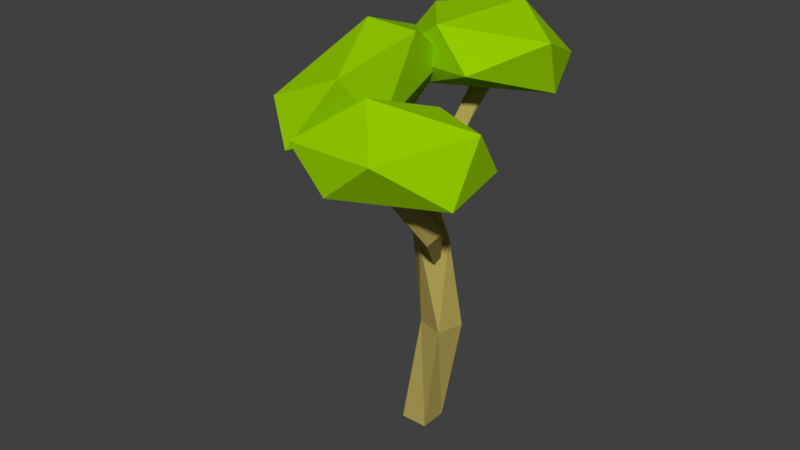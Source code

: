 # Source: Tree_Summer_6.blend  (saved by Blender 2.79.0; exported with 4.5.12 LTS)
import bpy
from mathutils import Matrix  # noqa: F401  (used for matrix-valued properties, if any)

bpy.ops.wm.read_factory_settings(use_empty=True)
scene = bpy.context.scene
scene.name = 'Scene'

# ---- collections
col_collection_1 = bpy.data.collections.new('Collection 1'); scene.collection.children.link(col_collection_1)

# ---- materials (node trees are filled in below, after node groups)
mat_secondary = bpy.data.materials.new('Secondary')
mat_secondary.alpha_threshold = 0.0
mat_secondary.use_transparent_shadow = False
mat_secondary.diffuse_color = (0.3, 0.6, 0.0, 1.0)
mat_secondary.roughness = 0.5
mat_primairy = bpy.data.materials.new('Primairy')
mat_primairy.alpha_threshold = 0.0
mat_primairy.use_transparent_shadow = False
mat_primairy.diffuse_color = (0.477, 0.3853, 0.1019, 1.0)
mat_primairy.roughness = 0.5
mat_primairy.line_color = (0.0, 0.0, 0.0, 1.0)

# ---- material node trees

# ---- world
world_world = bpy.data.worlds.new('World'); scene.world = world_world
world_world.color = (0.05088, 0.05088, 0.05088)
world_world.use_sun_shadow = False
world_world.sun_shadow_jitter_overblur = 0.0
world_world.cycles.sampling_method = 'MANUAL'

# ---- meshes
me_icosphere = bpy.data.meshes.new('Icosphere')
me_icosphere.from_pydata([(0.1755, -0.1787, -0.2377), (0.2393, -0.4622, -0.1326), (-0.1581, -0.5528, -0.04026), (-0.1556, 0.008438, -0.1218), (-0.08741, 0.5738, -0.09368), (0.3521, 0.271, -0.1571), (0.1163, -0.3439, 0.2584), (-0.325, -0.2993, 0.2463), (-0.2456, 0.4784, 0.1744), (0.1756, 0.6383, 0.1461), (0.4044, -0.01055, 0.08738), (0.007858, 0.2212, 0.3907)], [], [(0, 1, 2), (1, 0, 5), (0, 2, 3), (0, 3, 4), (0, 4, 5), (1, 5, 10), (2, 1, 6), (3, 2, 7), (4, 3, 8), (5, 4, 9), (1, 10, 6), (2, 6, 7), (3, 7, 8), (4, 8, 9), (5, 9, 10), (6, 10, 11), (7, 6, 11), (8, 7, 11), (9, 8, 11), (10, 9, 11)])
me_icosphere.materials.append(mat_secondary)
me_icosphere.use_remesh_preserve_volume = False
me_icosphere.use_remesh_preserve_attributes = False
me_icosphere.use_mirror_vertex_groups = False
me_icosphere.update()
me_cube = bpy.data.meshes.new('Cube')
me_cube.from_pydata([(-0.1015, 0.08786, 0.0), (0.08547, 0.08786, 0.0), (0.08547, -0.0991, 0.0), (-0.1015, -0.0991, 0.0), (0.07369, 0.1089, 0.8007), (0.2543, 0.06043, 0.8007), (0.2058, -0.1201, 0.8007), (0.02522, -0.07167, 0.8007), (0.0909, 0.04417, 1.481), (0.2369, -0.07256, 1.481), (0.1202, -0.2186, 1.481), (-0.02583, -0.1019, 1.481), (-0.01926, -0.06932, 2.036), (0.0428, -0.2457, 2.036), (-0.1336, -0.3077, 2.036), (-0.1956, -0.1314, 2.036), (-0.1333, -0.05778, 2.545), (-0.1445, -0.2444, 2.545), (-0.3311, -0.2332, 2.545), (-0.3199, -0.04658, 2.545)], [], [(0, 1, 2, 3), (6, 5, 9, 10), (0, 4, 5, 1), (1, 5, 6, 2), (2, 6, 7, 3), (4, 0, 3, 7), (11, 10, 14, 15), (5, 4, 8, 9), (7, 6, 10, 11), (4, 7, 11, 8), (12, 15, 19, 16), (8, 11, 15, 12), (10, 9, 13, 14), (9, 8, 12, 13), (16, 19, 18, 17), (14, 13, 17, 18), (13, 12, 16, 17), (15, 14, 18, 19)])
me_cube.materials.append(mat_primairy)
me_cube.use_remesh_preserve_volume = False
me_cube.use_remesh_preserve_attributes = False
me_cube.use_mirror_vertex_groups = False
me_cube.update()
me_cube_001 = bpy.data.meshes.new('Cube.001')
me_cube_001.from_pydata([(0.04223, 0.05479, 0.03455), (0.008694, 0.009498, -0.007296), (-0.05482, 0.02594, -0.02482), (0.02854, 0.08601, -0.04827), (0.05539, -0.02182, 0.5763), (-0.01243, -0.08404, 0.5631), (-0.07553, -0.01582, 0.5658), (-0.007712, 0.0464, 0.5789), (0.1398, 0.04914, 0.9763), (0.05358, 0.0436, 1.035), (0.05093, 0.1469, 1.034), (0.1371, 0.1524, 0.9756)], [], [(0, 1, 2, 3), (0, 4, 5, 1), (1, 5, 6, 2), (2, 6, 7, 3), (4, 0, 3, 7), (6, 5, 9, 10), (8, 11, 10, 9), (5, 4, 8, 9), (7, 6, 10, 11), (4, 7, 11, 8)])
me_cube_001.materials.append(mat_primairy)
me_cube_001.use_remesh_preserve_volume = False
me_cube_001.use_remesh_preserve_attributes = False
me_cube_001.use_mirror_vertex_groups = False
me_cube_001.update()
me_cube_002 = bpy.data.meshes.new('Cube.002')
me_cube_002.from_pydata([(0.0807, 0.01291, 0.00482), (0.008694, 0.009498, -0.007296), (-0.007368, 0.02541, -0.03153), (0.04926, 0.04674, -0.02065), (0.07607, 0.1008, 0.583), (-0.0194, 0.01317, 0.5646), (-0.1082, 0.1092, 0.5683), (-0.01275, 0.1968, 0.5867), (0.1206, 0.2405, 0.981), (-0.0002177, 0.2476, 1.031), (0.007412, 0.3782, 1.031), (0.1282, 0.3711, 0.9809)], [], [(0, 1, 2, 3), (0, 4, 5, 1), (1, 5, 6, 2), (2, 6, 7, 3), (4, 0, 3, 7), (6, 5, 9, 10), (5, 4, 8, 9), (7, 6, 10, 11), (4, 7, 11, 8), (8, 11, 10, 9)])
me_cube_002.materials.append(mat_primairy)
me_cube_002.use_remesh_preserve_volume = False
me_cube_002.use_remesh_preserve_attributes = False
me_cube_002.use_mirror_vertex_groups = False
me_cube_002.update()
me_icosphere_001 = bpy.data.meshes.new('Icosphere.001')
me_icosphere_001.from_pydata([(0.1827, -0.1968, -0.2494), (0.2074, -0.4228, -0.1399), (-0.187, -0.5493, -0.04377), (-0.405, -0.1548, -0.1136), (0.02713, 0.3911, -0.09939), (0.4111, 0.1978, -0.1654), (0.1043, -0.341, 0.2672), (-0.3149, -0.3614, 0.2547), (-0.289, 0.2713, 0.1798), (0.2888, 0.4785, 0.1503), (0.4249, -0.02814, 0.08915), (0.07314, 0.112, 0.405)], [], [(0, 1, 2), (1, 0, 5), (0, 2, 3), (0, 3, 4), (0, 4, 5), (1, 5, 10), (2, 1, 6), (3, 2, 7), (4, 3, 8), (5, 4, 9), (1, 10, 6), (2, 6, 7), (3, 7, 8), (4, 8, 9), (5, 9, 10), (6, 10, 11), (7, 6, 11), (8, 7, 11), (9, 8, 11), (10, 9, 11)])
me_icosphere_001.materials.append(mat_secondary)
me_icosphere_001.use_remesh_preserve_volume = False
me_icosphere_001.use_remesh_preserve_attributes = False
me_icosphere_001.use_mirror_vertex_groups = False
me_icosphere_001.update()
me_icosphere_002 = bpy.data.meshes.new('Icosphere.002')
me_icosphere_002.from_pydata([(-0.3309, 0.01571, -0.2756), (0.135, -0.4941, -0.1147), (-0.3514, -0.5609, -0.0608), (-0.6008, -0.02169, -0.0928), (-0.191, 0.6837, -0.08837), (0.05315, 0.3109, -0.2081), (0.1031, -0.663, 0.1775), (-0.3187, -0.3281, 0.2997), (-0.5038, 0.3462, 0.1378), (-0.007894, 0.6363, 0.2634), (0.3186, -0.0543, 0.1405), (-0.002907, 0.1925, 0.4516)], [], [(0, 1, 2), (1, 0, 5), (0, 2, 3), (0, 3, 4), (0, 4, 5), (1, 5, 10), (2, 1, 6), (3, 2, 7), (4, 3, 8), (5, 4, 9), (1, 10, 6), (2, 6, 7), (3, 7, 8), (4, 8, 9), (5, 9, 10), (6, 10, 11), (7, 6, 11), (8, 7, 11), (9, 8, 11), (10, 9, 11)])
me_icosphere_002.materials.append(mat_secondary)
me_icosphere_002.use_remesh_preserve_volume = False
me_icosphere_002.use_remesh_preserve_attributes = False
me_icosphere_002.use_mirror_vertex_groups = False
me_icosphere_002.update()

# ---- objects
ob_leaves = bpy.data.objects.new('Leaves', me_icosphere)
ob_trunk = bpy.data.objects.new('Trunk', me_cube)
ob_trunk_001 = bpy.data.objects.new('Trunk.001', me_cube_001)
ob_trunk_002 = bpy.data.objects.new('Trunk.002', me_cube_002)
ob_leaves_001 = bpy.data.objects.new('Leaves.001', me_icosphere_001)
ob_leaves_002 = bpy.data.objects.new('Leaves.002', me_icosphere_002)

# ---- transforms, parenting, visibility, modifiers, constraints
ob_leaves.location = (0.1099, 0.3314, 2.487)
ob_leaves.rotation_euler = (0.06235, -0.4621, -1.71)
ob_leaves.lineart.crease_threshold = 0.0
ob_trunk.location = (0.01077, -0.01366, -0.003897)
ob_trunk.lock_rotations_4d = False
ob_trunk.empty_display_type = 'ARROWS'
ob_trunk.lineart.crease_threshold = 0.0
ob_trunk_001.location = (0.05698, -0.1311, 1.638)
ob_trunk_001.rotation_euler = (0.0, -0.6581, 4.611)
ob_trunk_001.lock_rotations_4d = False
ob_trunk_001.empty_display_type = 'ARROWS'
ob_trunk_001.lineart.crease_threshold = 0.0
ob_trunk_002.location = (0.1624, -0.04819, 1.214)
ob_trunk_002.rotation_euler = (0.0, -0.6581, 2.282)
ob_trunk_002.lock_rotations_4d = False
ob_trunk_002.empty_display_type = 'ARROWS'
ob_trunk_002.lineart.crease_threshold = 0.0
ob_leaves_001.location = (0.3157, -0.7009, 2.157)
ob_leaves_001.rotation_euler = (0.0, 0.0, -3.56)
ob_leaves_001.lineart.crease_threshold = 0.0
ob_leaves_002.location = (-0.4099, -0.2789, 2.388)
ob_leaves_002.rotation_euler = (-0.0, 2.638, 0.2215)
ob_leaves_002.lineart.crease_threshold = 0.0

# ---- collection membership
col_collection_1.objects.link(ob_leaves)
col_collection_1.objects.link(ob_trunk)
col_collection_1.objects.link(ob_trunk_001)
col_collection_1.objects.link(ob_trunk_002)
col_collection_1.objects.link(ob_leaves_001)
col_collection_1.objects.link(ob_leaves_002)

# ---- scene / render settings (as saved in the file)
scene.frame_start = 1; scene.frame_end = 250; scene.frame_set(1)
scene.render.engine = 'BLENDER_EEVEE_NEXT'
scene.render.resolution_percentage = 50
scene.render.dither_intensity = 0.0
scene.cycles.use_denoising = False
scene.cycles.samples = 128
scene.cycles.sampling_pattern = 'TABULATED_SOBOL'
scene.cycles.use_adaptive_sampling = False
scene.cycles.use_light_tree = False
scene.cycles.blur_glossy = 0.0
scene.cycles.sample_clamp_indirect = 0.0
scene.view_settings.view_transform = 'Standard'
bpy.context.view_layer.update()

# ---- added for rendering (the .blend has no active camera and no usable light): camera, sun
cam_auto = bpy.data.cameras.new('AutoCamera')
cam_auto.lens = 50.0
cam_auto.sensor_width = 36.0
cam_auto.clip_end = 1000.0
ob_auto_camera = bpy.data.objects.new('AutoCamera', cam_auto)
scene.collection.objects.link(ob_auto_camera)
ob_auto_camera.location = (3.84397, -4.86773, 4.62034)
ob_auto_camera.rotation_euler = (1.09748, -7.21219e-08, 0.694738)
scene.camera = ob_auto_camera
light_auto_sun = bpy.data.lights.new('AutoSun', 'SUN')
light_auto_sun.energy = 3.0
light_auto_sun.angle = 0.0523599
ob_auto_sun = bpy.data.objects.new('AutoSun', light_auto_sun)
scene.collection.objects.link(ob_auto_sun)
ob_auto_sun.rotation_euler = (0.872665, 0.174533, 0.523599)
bpy.context.view_layer.update()
